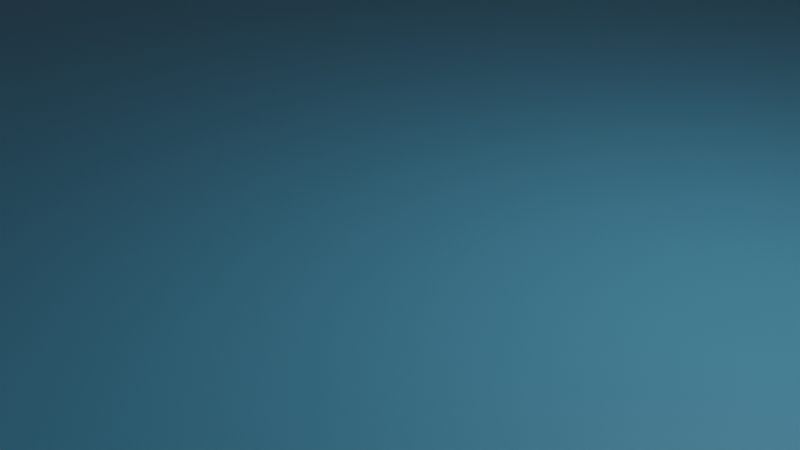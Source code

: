 # Source: land_beta.blend  (saved by Blender 3.2.14; exported with 4.5.12 LTS)
import bpy
from mathutils import Matrix  # noqa: F401  (used for matrix-valued properties, if any)

bpy.ops.wm.read_factory_settings(use_empty=True)
scene = bpy.context.scene
scene.name = 'Scene'

# ---- collections
col_collection = bpy.data.collections.new('Collection'); scene.collection.children.link(col_collection)

# ---- materials (node trees are filled in below, after node groups)
mat_material = bpy.data.materials.new('Material')
mat_material.alpha_threshold = 0.0
mat_material.line_color = (0.0, 0.0, 0.0, 1.0)

# ---- material node trees
mat_material.use_nodes = True; mat_material.node_tree.nodes.clear()
_N = mat_material.node_tree.nodes; _L = mat_material.node_tree.links
n0 = _N.new('ShaderNodeOutputMaterial'); n0.name = 'Material Output'; n0.location = (300, 300)
n1 = _N.new('ShaderNodeBsdfPrincipled'); n1.name = 'Principled BSDF'; n1.location = (10, 300)
n1.distribution = 'GGX'
n1.subsurface_method = 'RANDOM_WALK_SKIN'
n1.inputs[0].default_value = (0.1271, 0.516, 0.8, 1.0)
n1.inputs[2].default_value = 0.4
n1.inputs[3].default_value = 1.45
n1.inputs[18].default_value = 0.6
n1.inputs[27].default_value = (0.0, 0.0, 0.0, 1.0)
n1.inputs[28].default_value = 1.0
_L.new(n1.outputs[0], n0.inputs[0])
n0.is_active_output = True

# ---- world
world_world = bpy.data.worlds.new('World'); scene.world = world_world
world_world.use_nodes = True; world_world.node_tree.nodes.clear()
_N = world_world.node_tree.nodes; _L = world_world.node_tree.links
n0 = _N.new('ShaderNodeOutputWorld'); n0.name = 'World Output'; n0.location = (300, 300)
n1 = _N.new('ShaderNodeBackground'); n1.name = 'Background'; n1.location = (10, 300)
n1.inputs[0].default_value = (0.05088, 0.05088, 0.05088, 1.0)
_L.new(n1.outputs[0], n0.inputs[0])
n0.is_active_output = True
world_world.color = (0.05088, 0.05088, 0.05088)
world_world.use_sun_shadow = False
world_world.sun_shadow_jitter_overblur = 0.0

# ---- cameras
cam_camera = bpy.data.cameras.new('Camera')
cam_camera.clip_end = 100.0
cam_camera.ortho_scale = 7.314

# ---- lights
light_light = bpy.data.lights.new('Light', 'POINT')
light_light.transmission_factor = 0.0
light_light.energy = 1000.0
light_light.shadow_soft_size = 0.1
light_light.shadow_maximum_resolution = 0.006
light_light.use_absolute_resolution = True

# ---- meshes
me_plane_002 = bpy.data.meshes.new('Plane.002')
me_plane_002.from_pydata([(-1.0, -1.0, 0.0), (1.0, -1.0, 0.0), (-1.0, 1.0, 0.0), (1.0, 1.0, 0.0)], [], [(0, 1, 3, 2)])
_uv = me_plane_002.uv_layers.new(name='UVMap')
_uv.uv.foreach_set('vector', [0.0, 0.0, 1.0, 0.0, 1.0, 1.0, 0.0, 1.0])
me_plane_002.materials.append(mat_material)
me_plane_002.update()
me_plane_003 = bpy.data.meshes.new('Plane.003')
me_plane_003.from_pydata([(-1.0, -1.0, 0.0), (1.0, -1.0, 0.0), (-1.0, 1.0, 0.0), (1.0, 1.0, 0.0)], [], [(0, 1, 3, 2)])
_uv = me_plane_003.uv_layers.new(name='UVMap')
_uv.uv.foreach_set('vector', [0.0, 0.0, 1.0, 0.0, 1.0, 1.0, 0.0, 1.0])
me_plane_003.update()

# ---- objects
ob_light = bpy.data.objects.new('Light', light_light)
ob_camera = bpy.data.objects.new('Camera', cam_camera)
ob_sea = bpy.data.objects.new('sea', me_plane_002)
ob_land = bpy.data.objects.new('land', me_plane_003)

# ---- transforms, parenting, visibility, modifiers, constraints
ob_light.location = (4.076, 1.005, 5.904)
ob_light.rotation_euler = (0.6503, 0.05522, 1.866)
ob_light.lock_rotations_4d = False
ob_light.empty_display_type = 'ARROWS'
ob_light.color = (0.0, 0.0, 0.0, 0.0)
ob_light.lineart.crease_threshold = 0.0
ob_camera.location = (7.359, -6.926, 4.958)
ob_camera.rotation_euler = (1.109, 0.0, 0.8149)
ob_camera.lock_rotations_4d = False
ob_camera.empty_display_type = 'ARROWS'
ob_camera.color = (0.0, 0.0, 0.0, 0.0)
ob_camera.display_type = 'WIRE'
ob_camera.lineart.crease_threshold = 0.0
ob_sea.location = (0.0, 0.0, 0.0)
ob_sea.scale = (32.0, 48.0, 1.0)
ob_land.location = (0.0, 0.0, -6.687)
ob_land.scale = (32.0, 48.0, 1.0)

# ---- collection membership
col_collection.objects.link(ob_light)
col_collection.objects.link(ob_camera)
col_collection.objects.link(ob_sea)
col_collection.objects.link(ob_land)

# ---- scene / render settings (as saved in the file)
scene.camera = ob_camera
scene.frame_start = 1; scene.frame_end = 250; scene.frame_set(1)
scene.render.engine = 'CYCLES'
scene.cycles.sampling_pattern = 'TABULATED_SOBOL'
scene.cycles.use_light_tree = False
scene.view_settings.view_transform = 'Filmic'
bpy.context.view_layer.update()
